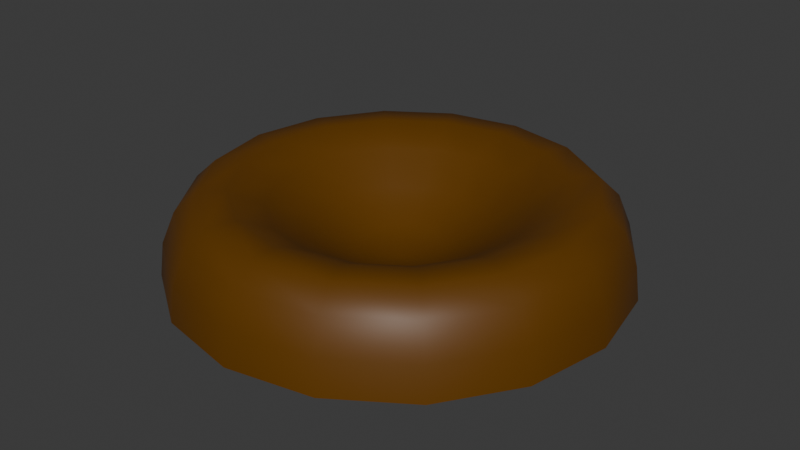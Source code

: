 # Source: eruption_base.blend  (saved by Blender 4.0.36; exported with 4.5.12 LTS)
import bpy
from mathutils import Matrix  # noqa: F401  (used for matrix-valued properties, if any)

bpy.ops.wm.read_factory_settings(use_empty=True)
scene = bpy.context.scene
scene.name = 'Scene'

# ---- collections
col_collection = bpy.data.collections.new('Collection'); scene.collection.children.link(col_collection)

# ---- materials (node trees are filled in below, after node groups)
mat_material = bpy.data.materials.new('Material')
mat_material.alpha_threshold = 0.0
mat_material.use_transparent_shadow = False
mat_material.roughness = 0.5
mat_material.line_color = (0.0, 0.0, 0.0, 1.0)

# ---- material node trees
mat_material.use_nodes = True; mat_material.node_tree.nodes.clear()
_N = mat_material.node_tree.nodes; _L = mat_material.node_tree.links
n0 = _N.new('ShaderNodeOutputMaterial'); n0.name = 'Material Output'; n0.location = (300, 300)
n1 = _N.new('ShaderNodeBsdfPrincipled'); n1.name = 'Principled BSDF'; n1.location = (10, 300)
n1.inputs[0].default_value = (0.1223, 0.04489, 0.0, 1.0)
n1.inputs[3].default_value = 1.45
_L.new(n1.outputs[0], n0.inputs[0])
n0.is_active_output = True

# ---- world
world_world = bpy.data.worlds.new('World'); scene.world = world_world
world_world.use_nodes = True; world_world.node_tree.nodes.clear()
_N = world_world.node_tree.nodes; _L = world_world.node_tree.links
n0 = _N.new('ShaderNodeOutputWorld'); n0.name = 'World Output'; n0.location = (300, 300)
n1 = _N.new('ShaderNodeBackground'); n1.name = 'Background'; n1.location = (10, 300)
n1.inputs[0].default_value = (0.05088, 0.05088, 0.05088, 1.0)
_L.new(n1.outputs[0], n0.inputs[0])
n0.is_active_output = True
world_world.color = (0.05088, 0.05088, 0.05088)
world_world.use_sun_shadow = False
world_world.sun_shadow_jitter_overblur = 0.0

# ---- meshes
me_sphere = bpy.data.meshes.new('Sphere')
me_sphere.from_pydata([(-2.086e-08, 0.2536, 0.1213), (-2.086e-08, 0.4975, 0.2468), (-2.086e-08, 0.9192, 0.4973), (-2.086e-08, 1.201, 0.3822), (-2.086e-08, 1.275, 0.2041), (0.09706, 0.2343, 0.1213), (0.1904, 0.4596, 0.2468), (0.2764, 0.6673, 0.4003), (0.3518, 0.8493, 0.4973), (0.4136, 0.9986, 0.4946), (0.4596, 1.11, 0.3822), (0.4879, 1.178, 0.2041), (0.4975, 1.201, 0.008132), (0.1793, 0.1793, 0.1213), (0.3518, 0.3518, 0.2468), (0.5107, 0.5107, 0.4003), (0.65, 0.65, 0.4973), (0.7643, 0.7643, 0.4946), (0.8493, 0.8493, 0.3822), (0.9016, 0.9016, 0.2041), (0.9192, 0.9192, 0.008132), (0.2343, 0.09706, 0.1213), (0.4596, 0.1904, 0.2468), (0.6673, 0.2764, 0.4003), (0.8493, 0.3518, 0.4973), (0.9986, 0.4136, 0.4946), (1.11, 0.4596, 0.3822), (1.178, 0.4879, 0.2041), (1.201, 0.4975, 0.008132), (0.2536, -8.651e-08, 0.1213), (0.4975, -7.683e-08, 0.2468), (0.7222, -1.156e-07, 0.4003), (0.9192, -1.349e-07, 0.4973), (1.081, -1.349e-07, 0.4946), (1.201, -1.737e-07, 0.3822), (1.275, -2.124e-07, 0.2041), (1.3, -2.124e-07, 0.008132), (0.2343, -0.09706, 0.1213), (0.4596, -0.1904, 0.2468), (0.6673, -0.2764, 0.4003), (0.8493, -0.3518, 0.4973), (0.9986, -0.4136, 0.4946), (1.11, -0.4596, 0.3822), (1.178, -0.4879, 0.2041), (1.201, -0.4975, 0.008132), (0.1793, -0.1793, 0.1213), (0.3518, -0.3518, 0.2468), (0.5107, -0.5107, 0.4003), (0.65, -0.65, 0.4973), (0.7643, -0.7643, 0.4946), (0.8493, -0.8493, 0.3822), (0.9016, -0.9016, 0.2041), (0.9192, -0.9192, 0.008132), (0.09706, -0.2343, 0.1213), (0.1904, -0.4596, 0.2468), (0.2764, -0.6673, 0.4003), (0.3518, -0.8493, 0.4973), (0.4136, -0.9986, 0.4946), (0.4596, -1.11, 0.3822), (0.4879, -1.178, 0.2041), (0.4975, -1.201, 0.008132), (-1.08e-07, -0.2536, 0.1213), (-1.758e-07, -0.4975, 0.2468), (-2.146e-07, -0.7222, 0.4003), (-3.114e-07, -0.9192, 0.4973), (-2.533e-07, -1.081, 0.4946), (-3.308e-07, -1.201, 0.3822), (-3.695e-07, -1.275, 0.2041), (-4.858e-07, -1.3, 0.008132), (-0.09706, -0.2343, 0.1213), (-0.1904, -0.4596, 0.2468), (-0.2764, -0.6673, 0.4003), (-0.3518, -0.8493, 0.4973), (-0.4136, -0.9986, 0.4946), (-0.4596, -1.11, 0.3822), (-0.4879, -1.178, 0.2041), (-0.4975, -1.201, 0.008132), (-0.1793, -0.1793, 0.1213), (-0.3518, -0.3518, 0.2468), (-0.5107, -0.5107, 0.4003), (-0.65, -0.65, 0.4973), (-0.7643, -0.7643, 0.4946), (-0.8493, -0.8493, 0.3822), (-0.9016, -0.9016, 0.2041), (-0.9192, -0.9192, 0.008132), (-0.2343, -0.09706, 0.1213), (-0.4596, -0.1904, 0.2468), (-0.6673, -0.2764, 0.4003), (-0.8493, -0.3518, 0.4973), (-0.9986, -0.4136, 0.4946), (-1.11, -0.4596, 0.3822), (-1.178, -0.4879, 0.2041), (-1.201, -0.4975, 0.008132), (-2.086e-08, -1.871e-08, 0.06586), (-0.2536, 8.783e-08, 0.1213), (-0.4975, 2.137e-07, 0.2468), (-0.7222, 2.331e-07, 0.4003), (-0.9192, 4.075e-07, 0.4973), (-1.081, 4.075e-07, 0.4946), (-1.201, 4.462e-07, 0.3822), (-1.275, 4.849e-07, 0.2041), (-1.3, 6.399e-07, 0.008132), (-0.2343, 0.09706, 0.1213), (-0.4596, 0.1904, 0.2468), (-0.6673, 0.2764, 0.4003), (-0.8493, 0.3518, 0.4973), (-0.9986, 0.4136, 0.4946), (-1.11, 0.4596, 0.3822), (-1.178, 0.4879, 0.2041), (-1.201, 0.4975, 0.008132), (-0.1793, 0.1793, 0.1213), (-0.3518, 0.3518, 0.2468), (-0.5107, 0.5107, 0.4003), (-0.65, 0.65, 0.4973), (-0.7643, 0.7643, 0.4946), (-0.8493, 0.8493, 0.3822), (-0.9016, 0.9016, 0.2041), (-0.9192, 0.9192, 0.008132), (-0.09706, 0.2343, 0.1213), (-0.1904, 0.4596, 0.2468), (-0.2764, 0.6673, 0.4003), (-0.3518, 0.8493, 0.4973), (-0.4136, 0.9986, 0.4946), (-0.4596, 1.11, 0.3822), (-0.4879, 1.178, 0.2041), (-0.4975, 1.201, 0.008132), (2.891e-07, 0.7222, 0.4003), (5.603e-07, 1.081, 0.4946), (7.927e-07, 1.3, 0.008132)], [], [(127, 2, 8, 9), (3, 127, 9, 10), (4, 3, 10, 11), (128, 4, 11, 12), (0, 93, 5), (1, 0, 5, 6), (126, 1, 6, 7), (2, 126, 7, 8), (8, 7, 15, 16), (9, 8, 16, 17), (10, 9, 17, 18), (11, 10, 18, 19), (12, 11, 19, 20), (5, 93, 13), (6, 5, 13, 14), (7, 6, 14, 15), (20, 19, 27, 28), (13, 93, 21), (14, 13, 21, 22), (15, 14, 22, 23), (16, 15, 23, 24), (17, 16, 24, 25), (18, 17, 25, 26), (19, 18, 26, 27), (24, 23, 31, 32), (25, 24, 32, 33), (26, 25, 33, 34), (27, 26, 34, 35), (28, 27, 35, 36), (21, 93, 29), (22, 21, 29, 30), (23, 22, 30, 31), (36, 35, 43, 44), (29, 93, 37), (30, 29, 37, 38), (31, 30, 38, 39), (32, 31, 39, 40), (33, 32, 40, 41), (34, 33, 41, 42), (35, 34, 42, 43), (41, 40, 48, 49), (42, 41, 49, 50), (43, 42, 50, 51), (44, 43, 51, 52), (37, 93, 45), (38, 37, 45, 46), (39, 38, 46, 47), (40, 39, 47, 48), (46, 45, 53, 54), (47, 46, 54, 55), (48, 47, 55, 56), (49, 48, 56, 57), (50, 49, 57, 58), (51, 50, 58, 59), (52, 51, 59, 60), (45, 93, 53), (58, 57, 65, 66), (59, 58, 66, 67), (60, 59, 67, 68), (53, 93, 61), (54, 53, 61, 62), (55, 54, 62, 63), (56, 55, 63, 64), (57, 56, 64, 65), (62, 61, 69, 70), (63, 62, 70, 71), (64, 63, 71, 72), (65, 64, 72, 73), (66, 65, 73, 74), (67, 66, 74, 75), (68, 67, 75, 76), (61, 93, 69), (74, 73, 81, 82), (75, 74, 82, 83), (76, 75, 83, 84), (69, 93, 77), (70, 69, 77, 78), (71, 70, 78, 79), (72, 71, 79, 80), (73, 72, 80, 81), (79, 78, 86, 87), (80, 79, 87, 88), (81, 80, 88, 89), (82, 81, 89, 90), (83, 82, 90, 91), (84, 83, 91, 92), (77, 93, 85), (78, 77, 85, 86), (91, 90, 99, 100), (92, 91, 100, 101), (85, 93, 94), (86, 85, 94, 95), (87, 86, 95, 96), (88, 87, 96, 97), (89, 88, 97, 98), (90, 89, 98, 99), (96, 95, 103, 104), (97, 96, 104, 105), (98, 97, 105, 106), (99, 98, 106, 107), (100, 99, 107, 108), (101, 100, 108, 109), (94, 93, 102), (95, 94, 102, 103), (108, 107, 115, 116), (109, 108, 116, 117), (102, 93, 110), (103, 102, 110, 111), (104, 103, 111, 112), (105, 104, 112, 113), (106, 105, 113, 114), (107, 106, 114, 115), (113, 112, 120, 121), (114, 113, 121, 122), (115, 114, 122, 123), (116, 115, 123, 124), (117, 116, 124, 125), (110, 93, 118), (111, 110, 118, 119), (112, 111, 119, 120), (125, 124, 4, 128), (118, 93, 0), (119, 118, 0, 1), (120, 119, 1, 126), (121, 120, 126, 2), (122, 121, 2, 127), (123, 122, 127, 3), (124, 123, 3, 4)])
me_sphere.polygons.foreach_set('use_smooth', [True] * 128)
_uv = me_sphere.uv_layers.new(name='UVMap')
_uv.uv.foreach_set('vector', [0.75, 0.3769, 0.75, 0.4987, 0.6875, 0.4987, 0.6875, 0.3769, 0.75, 0.2551, 0.75, 0.3769, 0.6875, 0.3769, 0.6875, 0.2551, 0.75, 0.1333, 0.75, 0.2551, 0.6875, 0.2551, 0.6875, 0.1333, 0.75, 0.01154, 0.75, 0.1333, 0.6875, 0.1333, 0.6875, 0.01154, 0.75, 0.8641, 0.7188, 0.9859, 0.6875, 0.8641, 0.75, 0.7423, 0.75, 0.8641, 0.6875, 0.8641, 0.6875, 0.7423, 0.75, 0.6205, 0.75, 0.7423, 0.6875, 0.7423, 0.6875, 0.6205, 0.75, 0.4987, 0.75, 0.6205, 0.6875, 0.6205, 0.6875, 0.4987, 0.6875, 0.4987, 0.6875, 0.6205, 0.625, 0.6205, 0.625, 0.4987, 0.6875, 0.3769, 0.6875, 0.4987, 0.625, 0.4987, 0.625, 0.3769, 0.6875, 0.2551, 0.6875, 0.3769, 0.625, 0.3769, 0.625, 0.2551, 0.6875, 0.1333, 0.6875, 0.2551, 0.625, 0.2551, 0.625, 0.1333, 0.6875, 0.01154, 0.6875, 0.1333, 0.625, 0.1333, 0.625, 0.01154, 0.6875, 0.8641, 0.6562, 0.9859, 0.625, 0.8641, 0.6875, 0.7423, 0.6875, 0.8641, 0.625, 0.8641, 0.625, 0.7423, 0.6875, 0.6205, 0.6875, 0.7423, 0.625, 0.7423, 0.625, 0.6205, 0.625, 0.01154, 0.625, 0.1333, 0.5625, 0.1333, 0.5625, 0.01154, 0.625, 0.8641, 0.5938, 0.9859, 0.5625, 0.8641, 0.625, 0.7423, 0.625, 0.8641, 0.5625, 0.8641, 0.5625, 0.7423, 0.625, 0.6205, 0.625, 0.7423, 0.5625, 0.7423, 0.5625, 0.6205, 0.625, 0.4987, 0.625, 0.6205, 0.5625, 0.6205, 0.5625, 0.4987, 0.625, 0.3769, 0.625, 0.4987, 0.5625, 0.4987, 0.5625, 0.3769, 0.625, 0.2551, 0.625, 0.3769, 0.5625, 0.3769, 0.5625, 0.2551, 0.625, 0.1333, 0.625, 0.2551, 0.5625, 0.2551, 0.5625, 0.1333, 0.5625, 0.4987, 0.5625, 0.6205, 0.5, 0.6205, 0.5, 0.4987, 0.5625, 0.3769, 0.5625, 0.4987, 0.5, 0.4987, 0.5, 0.3769, 0.5625, 0.2551, 0.5625, 0.3769, 0.5, 0.3769, 0.5, 0.2551, 0.5625, 0.1333, 0.5625, 0.2551, 0.5, 0.2551, 0.5, 0.1333, 0.5625, 0.01154, 0.5625, 0.1333, 0.5, 0.1333, 0.5, 0.01154, 0.5625, 0.8641, 0.5312, 0.9859, 0.5, 0.8641, 0.5625, 0.7423, 0.5625, 0.8641, 0.5, 0.8641, 0.5, 0.7423, 0.5625, 0.6205, 0.5625, 0.7423, 0.5, 0.7423, 0.5, 0.6205, 0.5, 0.01154, 0.5, 0.1333, 0.4375, 0.1333, 0.4375, 0.01154, 0.5, 0.8641, 0.4687, 0.9859, 0.4375, 0.8641, 0.5, 0.7423, 0.5, 0.8641, 0.4375, 0.8641, 0.4375, 0.7423, 0.5, 0.6205, 0.5, 0.7423, 0.4375, 0.7423, 0.4375, 0.6205, 0.5, 0.4987, 0.5, 0.6205, 0.4375, 0.6205, 0.4375, 0.4987, 0.5, 0.3769, 0.5, 0.4987, 0.4375, 0.4987, 0.4375, 0.3769, 0.5, 0.2551, 0.5, 0.3769, 0.4375, 0.3769, 0.4375, 0.2551, 0.5, 0.1333, 0.5, 0.2551, 0.4375, 0.2551, 0.4375, 0.1333, 0.4375, 0.3769, 0.4375, 0.4987, 0.375, 0.4987, 0.375, 0.3769, 0.4375, 0.2551, 0.4375, 0.3769, 0.375, 0.3769, 0.375, 0.2551, 0.4375, 0.1333, 0.4375, 0.2551, 0.375, 0.2551, 0.375, 0.1333, 0.4375, 0.01154, 0.4375, 0.1333, 0.375, 0.1333, 0.375, 0.01154, 0.4375, 0.8641, 0.4062, 0.9859, 0.375, 0.8641, 0.4375, 0.7423, 0.4375, 0.8641, 0.375, 0.8641, 0.375, 0.7423, 0.4375, 0.6205, 0.4375, 0.7423, 0.375, 0.7423, 0.375, 0.6205, 0.4375, 0.4987, 0.4375, 0.6205, 0.375, 0.6205, 0.375, 0.4987, 0.375, 0.7423, 0.375, 0.8641, 0.3125, 0.8641, 0.3125, 0.7423, 0.375, 0.6205, 0.375, 0.7423, 0.3125, 0.7423, 0.3125, 0.6205, 0.375, 0.4987, 0.375, 0.6205, 0.3125, 0.6205, 0.3125, 0.4987, 0.375, 0.3769, 0.375, 0.4987, 0.3125, 0.4987, 0.3125, 0.3769, 0.375, 0.2551, 0.375, 0.3769, 0.3125, 0.3769, 0.3125, 0.2551, 0.375, 0.1333, 0.375, 0.2551, 0.3125, 0.2551, 0.3125, 0.1333, 0.375, 0.01154, 0.375, 0.1333, 0.3125, 0.1333, 0.3125, 0.01154, 0.375, 0.8641, 0.3437, 0.9859, 0.3125, 0.8641, 0.3125, 0.2551, 0.3125, 0.3769, 0.25, 0.3769, 0.25, 0.2551, 0.3125, 0.1333, 0.3125, 0.2551, 0.25, 0.2551, 0.25, 0.1333, 0.3125, 0.01154, 0.3125, 0.1333, 0.25, 0.1333, 0.25, 0.01154, 0.3125, 0.8641, 0.2812, 0.9859, 0.25, 0.8641, 0.3125, 0.7423, 0.3125, 0.8641, 0.25, 0.8641, 0.25, 0.7423, 0.3125, 0.6205, 0.3125, 0.7423, 0.25, 0.7423, 0.25, 0.6205, 0.3125, 0.4987, 0.3125, 0.6205, 0.25, 0.6205, 0.25, 0.4987, 0.3125, 0.3769, 0.3125, 0.4987, 0.25, 0.4987, 0.25, 0.3769, 0.25, 0.7423, 0.25, 0.8641, 0.1875, 0.8641, 0.1875, 0.7423, 0.25, 0.6205, 0.25, 0.7423, 0.1875, 0.7423, 0.1875, 0.6205, 0.25, 0.4987, 0.25, 0.6205, 0.1875, 0.6205, 0.1875, 0.4987, 0.25, 0.3769, 0.25, 0.4987, 0.1875, 0.4987, 0.1875, 0.3769, 0.25, 0.2551, 0.25, 0.3769, 0.1875, 0.3769, 0.1875, 0.2551, 0.25, 0.1333, 0.25, 0.2551, 0.1875, 0.2551, 0.1875, 0.1333, 0.25, 0.01154, 0.25, 0.1333, 0.1875, 0.1333, 0.1875, 0.01154, 0.25, 0.8641, 0.2187, 0.9859, 0.1875, 0.8641, 0.1875, 0.2551, 0.1875, 0.3769, 0.125, 0.3769, 0.125, 0.2551, 0.1875, 0.1333, 0.1875, 0.2551, 0.125, 0.2551, 0.125, 0.1333, 0.1875, 0.01154, 0.1875, 0.1333, 0.125, 0.1333, 0.125, 0.01154, 0.1875, 0.8641, 0.1562, 0.9859, 0.125, 0.8641, 0.1875, 0.7423, 0.1875, 0.8641, 0.125, 0.8641, 0.125, 0.7423, 0.1875, 0.6205, 0.1875, 0.7423, 0.125, 0.7423, 0.125, 0.6205, 0.1875, 0.4987, 0.1875, 0.6205, 0.125, 0.6205, 0.125, 0.4987, 0.1875, 0.3769, 0.1875, 0.4987, 0.125, 0.4987, 0.125, 0.3769, 0.125, 0.6205, 0.125, 0.7423, 0.0625, 0.7423, 0.0625, 0.6205, 0.125, 0.4987, 0.125, 0.6205, 0.0625, 0.6205, 0.0625, 0.4987, 0.125, 0.3769, 0.125, 0.4987, 0.0625, 0.4987, 0.0625, 0.3769, 0.125, 0.2551, 0.125, 0.3769, 0.0625, 0.3769, 0.0625, 0.2551, 0.125, 0.1333, 0.125, 0.2551, 0.0625, 0.2551, 0.0625, 0.1333, 0.125, 0.01154, 0.125, 0.1333, 0.0625, 0.1333, 0.0625, 0.01154, 0.125, 0.8641, 0.09375, 0.9859, 0.0625, 0.8641, 0.125, 0.7423, 0.125, 0.8641, 0.0625, 0.8641, 0.0625, 0.7423, 0.0625, 0.1333, 0.0625, 0.2551, 0.0, 0.2551, 0.0, 0.1333, 0.0625, 0.01154, 0.0625, 0.1333, 0.0, 0.1333, 0.0, 0.01154, 0.0625, 0.8641, 0.03125, 0.9859, 0.0, 0.8641, 0.0625, 0.7423, 0.0625, 0.8641, 0.0, 0.8641, 0.0, 0.7423, 0.0625, 0.6205, 0.0625, 0.7423, 0.0, 0.7423, 0.0, 0.6205, 0.0625, 0.4987, 0.0625, 0.6205, 0.0, 0.6205, 0.0, 0.4987, 0.0625, 0.3769, 0.0625, 0.4987, 0.0, 0.4987, 0.0, 0.3769, 0.0625, 0.2551, 0.0625, 0.3769, 0.0, 0.3769, 0.0, 0.2551, 1.0, 0.6205, 1.0, 0.7423, 0.9375, 0.7423, 0.9375, 0.6205, 1.0, 0.4987, 1.0, 0.6205, 0.9375, 0.6205, 0.9375, 0.4987, 1.0, 0.3769, 1.0, 0.4987, 0.9375, 0.4987, 0.9375, 0.3769, 1.0, 0.2551, 1.0, 0.3769, 0.9375, 0.3769, 0.9375, 0.2551, 1.0, 0.1333, 1.0, 0.2551, 0.9375, 0.2551, 0.9375, 0.1333, 1.0, 0.01154, 1.0, 0.1333, 0.9375, 0.1333, 0.9375, 0.01154, 1.0, 0.8641, 0.9687, 0.9859, 0.9375, 0.8641, 1.0, 0.7423, 1.0, 0.8641, 0.9375, 0.8641, 0.9375, 0.7423, 0.9375, 0.1333, 0.9375, 0.2551, 0.875, 0.2551, 0.875, 0.1333, 0.9375, 0.01154, 0.9375, 0.1333, 0.875, 0.1333, 0.875, 0.01154, 0.9375, 0.8641, 0.9062, 0.9859, 0.875, 0.8641, 0.9375, 0.7423, 0.9375, 0.8641, 0.875, 0.8641, 0.875, 0.7423, 0.9375, 0.6205, 0.9375, 0.7423, 0.875, 0.7423, 0.875, 0.6205, 0.9375, 0.4987, 0.9375, 0.6205, 0.875, 0.6205, 0.875, 0.4987, 0.9375, 0.3769, 0.9375, 0.4987, 0.875, 0.4987, 0.875, 0.3769, 0.9375, 0.2551, 0.9375, 0.3769, 0.875, 0.3769, 0.875, 0.2551, 0.875, 0.4987, 0.875, 0.6205, 0.8125, 0.6205, 0.8125, 0.4987, 0.875, 0.3769, 0.875, 0.4987, 0.8125, 0.4987, 0.8125, 0.3769, 0.875, 0.2551, 0.875, 0.3769, 0.8125, 0.3769, 0.8125, 0.2551, 0.875, 0.1333, 0.875, 0.2551, 0.8125, 0.2551, 0.8125, 0.1333, 0.875, 0.01154, 0.875, 0.1333, 0.8125, 0.1333, 0.8125, 0.01154, 0.875, 0.8641, 0.8437, 0.9859, 0.8125, 0.8641, 0.875, 0.7423, 0.875, 0.8641, 0.8125, 0.8641, 0.8125, 0.7423, 0.875, 0.6205, 0.875, 0.7423, 0.8125, 0.7423, 0.8125, 0.6205, 0.8125, 0.01154, 0.8125, 0.1333, 0.75, 0.1333, 0.75, 0.01154, 0.8125, 0.8641, 0.7812, 0.9859, 0.75, 0.8641, 0.8125, 0.7423, 0.8125, 0.8641, 0.75, 0.8641, 0.75, 0.7423, 0.8125, 0.6205, 0.8125, 0.7423, 0.75, 0.7423, 0.75, 0.6205, 0.8125, 0.4987, 0.8125, 0.6205, 0.75, 0.6205, 0.75, 0.4987, 0.8125, 0.3769, 0.8125, 0.4987, 0.75, 0.4987, 0.75, 0.3769, 0.8125, 0.2551, 0.8125, 0.3769, 0.75, 0.3769, 0.75, 0.2551, 0.8125, 0.1333, 0.8125, 0.2551, 0.75, 0.2551, 0.75, 0.1333])
me_sphere.materials.append(mat_material)
me_sphere.update()

# ---- objects
ob_sphere = bpy.data.objects.new('Sphere', me_sphere)

# ---- transforms, parenting, visibility, modifiers, constraints
ob_sphere.location = (0.0, 0.0, 0.0)

# ---- collection membership
col_collection.objects.link(ob_sphere)

# ---- scene / render settings (as saved in the file)
scene.frame_start = 1; scene.frame_end = 250; scene.frame_set(1)
scene.render.engine = 'BLENDER_EEVEE_NEXT'
scene.cycles.sampling_pattern = 'TABULATED_SOBOL'
bpy.context.view_layer.update()

# ---- added for rendering (the .blend has no active camera and no usable light): camera, sun
cam_auto = bpy.data.cameras.new('AutoCamera')
cam_auto.lens = 50.0
cam_auto.sensor_width = 36.0
cam_auto.clip_end = 1000.0
ob_auto_camera = bpy.data.objects.new('AutoCamera', cam_auto)
scene.collection.objects.link(ob_auto_camera)
ob_auto_camera.location = (3.43198, -4.11838, 2.99831)
ob_auto_camera.rotation_euler = (1.09748, -7.21219e-08, 0.694738)
scene.camera = ob_auto_camera
light_auto_sun = bpy.data.lights.new('AutoSun', 'SUN')
light_auto_sun.energy = 3.0
light_auto_sun.angle = 0.0523599
ob_auto_sun = bpy.data.objects.new('AutoSun', light_auto_sun)
scene.collection.objects.link(ob_auto_sun)
ob_auto_sun.rotation_euler = (0.872665, 0.174533, 0.523599)
bpy.context.view_layer.update()
